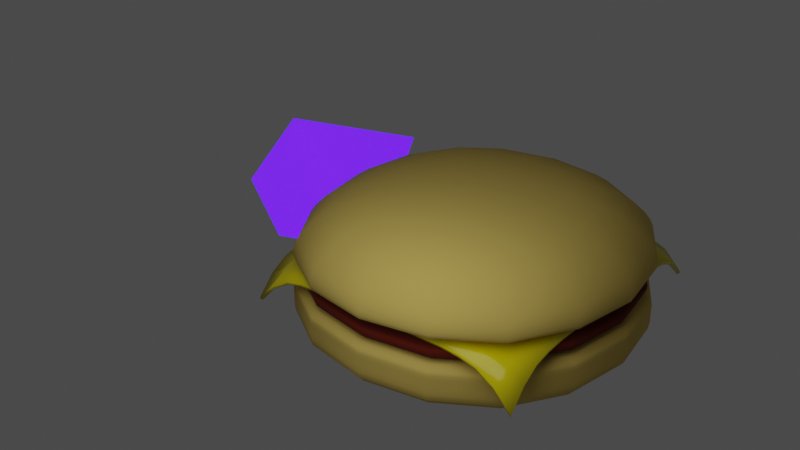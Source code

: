 # Source: burgerGem.blend  (saved by Blender 3.5.10; exported with 4.5.12 LTS)
import bpy
from mathutils import Matrix  # noqa: F401  (used for matrix-valued properties, if any)

bpy.ops.wm.read_factory_settings(use_empty=True)
scene = bpy.context.scene
scene.name = 'Scene'

# ---- collections
col_collection = bpy.data.collections.new('Collection'); scene.collection.children.link(col_collection)

# ---- materials (node trees are filled in below, after node groups)
mat_material_001 = bpy.data.materials.new('Material.001')
mat_material_001.use_transparent_shadow = False
mat_bunmaterial = bpy.data.materials.new('bunMaterial')
mat_bunmaterial.use_transparent_shadow = False
mat_meatmaterial = bpy.data.materials.new('MeatMaterial')
mat_meatmaterial.use_transparent_shadow = False
mat_material_002 = bpy.data.materials.new('Material.002')
mat_material_002.use_transparent_shadow = False

# ---- material node trees
mat_material_001.use_nodes = True; mat_material_001.node_tree.nodes.clear()
_N = mat_material_001.node_tree.nodes; _L = mat_material_001.node_tree.links
n0 = _N.new('ShaderNodeOutputMaterial'); n0.name = 'Material Output'; n0.location = (300, 300)
n1 = _N.new('ShaderNodeBsdfPrincipled'); n1.name = 'Principled BSDF'; n1.location = (10, 300)
n1.distribution = 'GGX'
n1.subsurface_method = 'RANDOM_WALK_SKIN'
n1.inputs[0].default_value = (0.315, 0.0007649, 0.4871, 1.0)
n1.inputs[1].default_value = 0.2047
n1.inputs[3].default_value = 2.75
n1.inputs[4].default_value = 0.4331
n1.inputs[8].default_value = 1.0
n1.inputs[9].default_value = (9.7, 46.8, 8.1)
n1.inputs[10].default_value = 0.3937
n1.inputs[14].default_value = (0.4552, 0.2053, 0.5921, 1.0)
n1.inputs[15].default_value = 0.2756
n1.inputs[16].default_value = 0.4882
n1.inputs[24].default_value = 0.06142
n1.inputs[27].default_value = (0.003454, 0.0, 0.06071, 1.0)
n1.inputs[28].default_value = 52.6
_L.new(n1.outputs[0], n0.inputs[0])
n0.is_active_output = True
mat_bunmaterial.use_nodes = True; mat_bunmaterial.node_tree.nodes.clear()
_N = mat_bunmaterial.node_tree.nodes; _L = mat_bunmaterial.node_tree.links
n0 = _N.new('ShaderNodeBsdfPrincipled'); n0.name = 'Principled BSDF'; n0.location = (10, 300)
n0.distribution = 'GGX'
n0.subsurface_method = 'RANDOM_WALK_SKIN'
n0.inputs[0].default_value = (0.6738, 0.493, 0.1145, 1.0)
n0.inputs[2].default_value = 1.0
n0.inputs[3].default_value = 1.45
n0.inputs[27].default_value = (0.0, 0.0, 0.0, 1.0)
n0.inputs[28].default_value = 1.0
n1 = _N.new('ShaderNodeOutputMaterial'); n1.name = 'Material Output'; n1.location = (300, 300)
_L.new(n0.outputs[0], n1.inputs[0])
n1.is_active_output = True
mat_meatmaterial.use_nodes = True; mat_meatmaterial.node_tree.nodes.clear()
_N = mat_meatmaterial.node_tree.nodes; _L = mat_meatmaterial.node_tree.links
n0 = _N.new('ShaderNodeBsdfPrincipled'); n0.name = 'Principled BSDF'; n0.location = (10, 300)
n0.distribution = 'GGX'
n0.subsurface_method = 'RANDOM_WALK_SKIN'
n0.inputs[0].default_value = (0.1329, 0.008643, 0.0, 1.0)
n0.inputs[2].default_value = 1.0
n0.inputs[3].default_value = 1.45
n0.inputs[27].default_value = (0.0, 0.0, 0.0, 1.0)
n0.inputs[28].default_value = 1.0
n1 = _N.new('ShaderNodeOutputMaterial'); n1.name = 'Material Output'; n1.location = (300, 300)
_L.new(n0.outputs[0], n1.inputs[0])
n1.is_active_output = True
mat_material_002.use_nodes = True; mat_material_002.node_tree.nodes.clear()
_N = mat_material_002.node_tree.nodes; _L = mat_material_002.node_tree.links
n0 = _N.new('ShaderNodeBsdfPrincipled'); n0.name = 'Principled BSDF'; n0.location = (10, 300)
n0.distribution = 'GGX'
n0.subsurface_method = 'RANDOM_WALK_SKIN'
n0.inputs[0].default_value = (0.8, 0.6701, 0.0, 1.0)
n0.inputs[2].default_value = 0.1693
n0.inputs[3].default_value = 1.45
n0.inputs[27].default_value = (0.0, 0.0, 0.0, 1.0)
n0.inputs[28].default_value = 1.0
n1 = _N.new('ShaderNodeOutputMaterial'); n1.name = 'Material Output'; n1.location = (300, 300)
_L.new(n0.outputs[0], n1.inputs[0])
n1.is_active_output = True

# ---- world
world_world = bpy.data.worlds.new('World'); scene.world = world_world
world_world.use_nodes = True; world_world.node_tree.nodes.clear()
_N = world_world.node_tree.nodes; _L = world_world.node_tree.links
n0 = _N.new('ShaderNodeOutputWorld'); n0.name = 'World Output'; n0.location = (300, 300)
n1 = _N.new('ShaderNodeBackground'); n1.name = 'Background'; n1.location = (10, 300)
n1.inputs[0].default_value = (0.05088, 0.05088, 0.05088, 1.0)
n1.inputs[1].default_value = 1.1
_L.new(n1.outputs[0], n0.inputs[0])
n0.is_active_output = True
world_world.color = (0.05088, 0.05088, 0.05088)
world_world.use_sun_shadow = False
world_world.sun_shadow_jitter_overblur = 0.0

# ---- lights
light_point = bpy.data.lights.new('Point', 'POINT')
light_point.transmission_factor = 0.0
light_point.energy = 552.9
light_point.shadow_soft_size = 3.13
light_point.shadow_maximum_resolution = 0.006
light_point.use_absolute_resolution = True

# ---- meshes
me_cube_001 = bpy.data.meshes.new('Cube.001')
me_cube_001.from_pydata([(0.05082, -1.001, 0.02215), (-0.3336, -2.683, 1.862), (-0.6238, 0.6193, -0.6016), (-1.199, 0.9313, 1.699), (1.0, -1.0, -1.0), (1.695, -1.312, 1.97), (1.0, 1.0, -1.0), (0.1997, 0.6286, 2.902)], [], [(0, 1, 3, 2), (2, 3, 7, 6), (6, 7, 5, 4), (4, 5, 1, 0), (2, 6, 4, 0), (7, 3, 1, 5)])
_uv = me_cube_001.uv_layers.new(name='UVMap')
_uv.uv.foreach_set('vector', [0.3186, -0.0125, 0.625, 0.0, 0.625, 0.25, 0.375, 0.25, 0.375, 0.25, 0.625, 0.25, 0.625, 0.5, 0.375, 0.5, 0.375, 0.5, 0.625, 0.5, 0.625, 0.75, 0.375, 0.75, 0.375, 0.75, 0.625, 0.75, 0.625, 1.0, 0.375, 0.9526, 0.125, 0.5, 0.375, 0.5, 0.375, 0.75, 0.1724, 0.75, 0.625, 0.5, 0.875, 0.5, 0.875, 0.75, 0.625, 0.75])
me_cube_001.materials.append(mat_material_001)
me_cube_001.update()
me_cube_002 = bpy.data.meshes.new('Cube.002')
me_cube_002.from_pydata([(-3.304, -3.304, -0.03368), (-3.304, -3.304, 1.098), (-3.304, 3.304, -0.03368), (-3.304, 3.304, 1.098), (3.304, -3.304, -0.03368), (3.304, -3.304, 1.098), (3.304, 3.304, -0.03368), (3.304, 3.304, 1.098), (-3.304, -3.304, 0.8819), (-3.304, 3.304, 0.8819), (3.304, 3.304, 0.8819), (3.304, -3.304, 0.8819), (-3.304, 3.304, 0.5644), (3.304, 3.304, 0.5644), (3.304, -3.304, 0.5644), (-3.304, -3.304, 0.5644)], [], [(8, 1, 3, 9), (9, 3, 7, 10), (10, 7, 5, 11), (11, 5, 1, 8), (2, 6, 4, 0), (7, 3, 1, 5), (14, 11, 8, 15), (13, 10, 11, 14), (12, 9, 10, 13), (15, 8, 9, 12), (0, 15, 12, 2), (2, 12, 13, 6), (6, 13, 14, 4), (4, 14, 15, 0)])
me_cube_002.polygons.foreach_set('use_smooth', [True] * 14)
_uv = me_cube_002.uv_layers.new(name='UVMap')
_uv.uv.foreach_set('vector', [0.5922, 0.0, 0.625, 0.0, 0.625, 0.25, 0.5922, 0.25, 0.5922, 0.25, 0.625, 0.25, 0.625, 0.5, 0.5922, 0.5, 0.5922, 0.5, 0.625, 0.5, 0.625, 0.75, 0.5922, 0.75, 0.5922, 0.75, 0.625, 0.75, 0.625, 1.0, 0.5922, 1.0, 0.125, 0.5, 0.375, 0.5, 0.375, 0.75, 0.125, 0.75, 0.625, 0.5, 0.875, 0.5, 0.875, 0.75, 0.625, 0.75, 0.4657, 0.75, 0.5922, 0.75, 0.5922, 1.0, 0.4657, 1.0, 0.4657, 0.5, 0.5922, 0.5, 0.5922, 0.75, 0.4657, 0.75, 0.4657, 0.25, 0.5922, 0.25, 0.5922, 0.5, 0.4657, 0.5, 0.4657, 0.0, 0.5922, 0.0, 0.5922, 0.25, 0.4657, 0.25, 0.375, 0.0, 0.4657, 0.0, 0.4657, 0.25, 0.375, 0.25, 0.375, 0.25, 0.4657, 0.25, 0.4657, 0.5, 0.375, 0.5, 0.375, 0.5, 0.4657, 0.5, 0.4657, 0.75, 0.375, 0.75, 0.375, 0.75, 0.4657, 0.75, 0.4657, 1.0, 0.375, 1.0])
me_cube_002.materials.append(mat_bunmaterial)
me_cube_002.update()
me_cube_003 = bpy.data.meshes.new('Cube.003')
me_cube_003.from_pydata([(-3.366, -3.366, 0.0545), (-2.074, -2.074, 0.6857), (-3.366, 3.366, 0.0545), (-2.074, 2.074, 0.6857), (3.366, -3.366, 0.0545), (2.074, -2.074, 0.6857), (3.366, 3.366, 0.0545), (2.074, 2.074, 0.6857), (-3.304, -3.304, 0.5043), (-3.304, 3.304, 0.5043), (3.304, 3.304, 0.5043), (3.304, -3.304, 0.5043), (-3.304, 3.304, 0.578), (3.304, 3.304, 0.578), (3.304, -3.304, 0.578), (-3.304, -3.304, 0.578)], [], [(8, 1, 3, 9), (9, 3, 7, 10), (10, 7, 5, 11), (11, 5, 1, 8), (2, 6, 4, 0), (7, 3, 1, 5), (14, 11, 8, 15), (13, 10, 11, 14), (12, 9, 10, 13), (15, 8, 9, 12), (0, 15, 12, 2), (2, 12, 13, 6), (6, 13, 14, 4), (4, 14, 15, 0)])
me_cube_003.polygons.foreach_set('use_smooth', [True] * 14)
_uv = me_cube_003.uv_layers.new(name='UVMap')
_uv.uv.foreach_set('vector', [0.5922, 0.0, 0.625, 0.0, 0.625, 0.25, 0.5922, 0.25, 0.5922, 0.25, 0.625, 0.25, 0.625, 0.5, 0.5922, 0.5, 0.5922, 0.5, 0.625, 0.5, 0.625, 0.75, 0.5922, 0.75, 0.5922, 0.75, 0.625, 0.75, 0.625, 1.0, 0.5922, 1.0, 0.125, 0.5, 0.375, 0.5, 0.375, 0.75, 0.125, 0.75, 0.625, 0.5, 0.875, 0.5, 0.875, 0.75, 0.625, 0.75, 0.4657, 0.75, 0.5922, 0.75, 0.5922, 1.0, 0.4657, 1.0, 0.4657, 0.5, 0.5922, 0.5, 0.5922, 0.75, 0.4657, 0.75, 0.4657, 0.25, 0.5922, 0.25, 0.5922, 0.5, 0.4657, 0.5, 0.4657, 0.0, 0.5922, 0.0, 0.5922, 0.25, 0.4657, 0.25, 0.375, 0.0, 0.4657, 0.0, 0.4657, 0.25, 0.375, 0.25, 0.375, 0.25, 0.4657, 0.25, 0.4657, 0.5, 0.375, 0.5, 0.375, 0.5, 0.4657, 0.5, 0.4657, 0.75, 0.375, 0.75, 0.375, 0.75, 0.4657, 0.75, 0.4657, 1.0, 0.375, 1.0])
me_cube_003.materials.append(mat_meatmaterial)
me_cube_003.update()
me_plane = bpy.data.meshes.new('Plane')
me_plane.from_pydata([(-2.597, -2.597, -0.7752), (2.597, -2.597, -0.7752), (-2.597, 2.597, -0.7752), (2.597, 2.597, -0.6463), (-2.597, 2.272, -0.4226), (-2.597, 1.948, -0.2242), (-2.597, 1.623, -0.147), (-2.597, 1.299, -0.1204), (-2.597, 0.9739, -0.1202), (-2.597, 0.6493, -0.1202), (-2.597, 0.3246, -0.1202), (-2.597, 2.98e-08, -0.1202), (-2.597, -0.3246, -0.1202), (-2.597, -0.6493, -0.1202), (-2.597, -0.9739, -0.1202), (-2.597, -1.299, -0.1204), (-2.597, -1.623, -0.147), (-2.597, -1.948, -0.2242), (-2.597, -2.272, -0.4226), (-2.272, -2.597, -0.4226), (-1.948, -2.597, -0.2242), (-1.623, -2.597, -0.147), (-1.299, -2.597, -0.1204), (-0.9739, -2.597, -0.1202), (-0.6493, -2.597, -0.1202), (-0.3246, -2.597, -0.1202), (-2.98e-08, -2.597, -0.1202), (0.3246, -2.597, -0.1202), (0.6493, -2.597, -0.1202), (0.9739, -2.597, -0.1202), (1.299, -2.597, -0.1204), (1.623, -2.597, -0.147), (1.948, -2.597, -0.2242), (2.272, -2.597, -0.4226), (2.597, -2.272, -0.4226), (2.597, -1.948, -0.2242), (2.597, -1.623, -0.147), (2.597, -1.299, -0.1204), (2.597, -0.9739, -0.1202), (2.597, -0.6493, -0.1202), (2.597, -0.3246, -0.1202), (2.597, -2.98e-08, -0.1202), (2.597, 0.3246, -0.1202), (2.597, 0.6493, -0.1202), (2.597, 0.9739, -0.1202), (2.597, 1.299, -0.1202), (2.597, 1.623, -0.1286), (2.597, 1.948, -0.1679), (2.597, 2.272, -0.3011), (2.272, 2.597, -0.3011), (1.948, 2.597, -0.1679), (1.623, 2.597, -0.1286), (1.299, 2.597, -0.1202), (0.9739, 2.597, -0.1202), (0.6493, 2.597, -0.1202), (0.3246, 2.597, -0.1202), (2.98e-08, 2.597, -0.1202), (-0.3246, 2.597, -0.1202), (-0.6493, 2.597, -0.1202), (-0.9739, 2.597, -0.1202), (-1.299, 2.597, -0.1204), (-1.623, 2.597, -0.147), (-1.948, 2.597, -0.2242), (-2.272, 2.597, -0.4226), (-2.272, -2.272, -0.2442), (-2.272, -1.948, -0.122), (-2.272, -1.623, -0.06382), (-2.272, -1.299, -0.0443), (-2.272, -0.9739, -0.0443), (-2.272, -0.6493, -0.0443), (-2.272, -0.3246, -0.0443), (-2.272, -2.98e-08, -0.0443), (-2.272, 0.3246, -0.0443), (-2.272, 0.6493, -0.0443), (-2.272, 0.9739, -0.0443), (-2.272, 1.299, -0.0443), (-2.272, 1.623, -0.06382), (-2.272, 1.948, -0.122), (-2.272, 2.272, -0.2442), (-1.948, -2.272, -0.122), (-1.948, -1.948, -0.04121), (-1.948, -1.623, -0.01093), (-1.948, -1.299, -0.005523), (-1.948, -0.9739, -0.005523), (-1.948, -0.6493, -0.005523), (-1.948, -0.3246, -0.005523), (-1.948, -2.98e-08, -0.005523), (-1.948, 0.3246, -0.005523), (-1.948, 0.6493, -0.005523), (-1.948, 0.9739, -0.005523), (-1.948, 1.299, -0.005523), (-1.948, 1.623, -0.01093), (-1.948, 1.948, -0.04121), (-1.948, 2.272, -0.122), (-1.623, -2.272, -0.06382), (-1.623, -1.948, -0.01093), (-1.623, -1.623, 0.0), (-1.623, -1.299, 0.0), (-1.623, -0.9739, 0.0), (-1.623, -0.6493, 0.0), (-1.623, -0.3246, 0.0), (-1.623, -2.98e-08, 0.0), (-1.623, 0.3246, 0.0), (-1.623, 0.6493, 0.0), (-1.623, 0.9739, 0.0), (-1.623, 1.299, 0.0), (-1.623, 1.623, 0.0), (-1.623, 1.948, -0.01093), (-1.623, 2.272, -0.06382), (-1.299, -2.272, -0.0443), (-1.299, -1.948, -0.005523), (-1.299, -1.623, 0.0), (-1.299, -1.299, 0.0), (-1.299, -0.9739, 0.0), (-1.299, -0.6493, 0.0), (-1.299, -0.3246, 0.0), (-1.299, -2.98e-08, 0.0), (-1.299, 0.3246, 0.0), (-1.299, 0.6493, 0.0), (-1.299, 0.9739, 0.0), (-1.299, 1.299, 0.0), (-1.299, 1.623, 0.0), (-1.299, 1.948, -0.005523), (-1.299, 2.272, -0.0443), (-0.9739, -2.272, -0.0443), (-0.9739, -1.948, -0.005523), (-0.9739, -1.623, 0.0), (-0.9739, -1.299, 0.0), (-0.9739, -0.9739, 0.0), (-0.9739, -0.6493, 0.0), (-0.9739, -0.3246, 0.0), (-0.9739, -2.98e-08, 0.0), (-0.9739, 0.3246, 0.0), (-0.9739, 0.6493, 0.0), (-0.9739, 0.9739, 0.0), (-0.9739, 1.299, 0.0), (-0.9739, 1.623, 0.0), (-0.9739, 1.948, -0.005523), (-0.9739, 2.272, -0.0443), (-0.6493, -2.272, -0.0443), (-0.6493, -1.948, -0.005523), (-0.6493, -1.623, 0.0), (-0.6493, -1.299, 0.0), (-0.6493, -0.9739, 0.0), (-0.6493, -0.6493, 0.0), (-0.6493, -0.3246, 0.0), (-0.6493, -2.98e-08, 0.0), (-0.6493, 0.3246, 0.0), (-0.6493, 0.6493, 0.0), (-0.6493, 0.9739, 0.0), (-0.6493, 1.299, 0.0), (-0.6493, 1.623, 0.0), (-0.6493, 1.948, -0.005523), (-0.6493, 2.272, -0.0443), (-0.3246, -2.272, -0.0443), (-0.3246, -1.948, -0.005523), (-0.3246, -1.623, 0.0), (-0.3246, -1.299, 0.0), (-0.3246, -0.9739, 0.0), (-0.3246, -0.6493, 0.0), (-0.3246, -0.3246, 0.0), (-0.3246, -2.98e-08, 0.0), (-0.3246, 0.3246, 0.0), (-0.3246, 0.6493, 0.0), (-0.3246, 0.9739, 0.0), (-0.3246, 1.299, 0.0), (-0.3246, 1.623, 0.0), (-0.3246, 1.948, -0.005523), (-0.3246, 2.272, -0.0443), (-2.608e-08, -2.272, -0.0443), (-2.235e-08, -1.948, -0.005523), (-1.863e-08, -1.623, 0.0), (-1.49e-08, -1.299, 0.0), (-1.118e-08, -0.9739, 0.0), (-7.451e-09, -0.6493, 0.0), (-3.725e-09, -0.3246, 0.0), (0.0, -2.98e-08, 0.0), (3.725e-09, 0.3246, 0.0), (7.451e-09, 0.6493, 0.0), (1.118e-08, 0.9739, 0.0), (1.49e-08, 1.299, 0.0), (1.863e-08, 1.623, 0.0), (2.235e-08, 1.948, -0.005523), (2.608e-08, 2.272, -0.0443), (0.3246, -2.272, -0.0443), (0.3246, -1.948, -0.005523), (0.3246, -1.623, 0.0), (0.3246, -1.299, 0.0), (0.3246, -0.9739, 0.0), (0.3246, -0.6493, 0.0), (0.3246, -0.3246, 0.0), (0.3246, -2.98e-08, 0.0), (0.3246, 0.3246, 0.0), (0.3246, 0.6493, 0.0), (0.3246, 0.9739, 0.0), (0.3246, 1.299, 0.0), (0.3246, 1.623, 0.0), (0.3246, 1.948, -0.005523), (0.3246, 2.272, -0.0443), (0.6493, -2.272, -0.0443), (0.6493, -1.948, -0.005523), (0.6493, -1.623, 0.0), (0.6493, -1.299, 0.0), (0.6493, -0.9739, 0.0), (0.6493, -0.6493, 0.0), (0.6493, -0.3246, 0.0), (0.6493, -2.98e-08, 0.0), (0.6493, 0.3246, 0.0), (0.6493, 0.6493, 0.0), (0.6493, 0.9739, 0.0), (0.6493, 1.299, 0.0), (0.6493, 1.623, 0.0), (0.6493, 1.948, -0.005523), (0.6493, 2.272, -0.0443), (0.9739, -2.272, -0.0443), (0.9739, -1.948, -0.005523), (0.9739, -1.623, 0.0), (0.9739, -1.299, 0.0), (0.9739, -0.9739, 0.0), (0.9739, -0.6493, 0.0), (0.9739, -0.3246, 0.0), (0.9739, -2.98e-08, 0.0), (0.9739, 0.3246, 0.0), (0.9739, 0.6493, 0.0), (0.9739, 0.9739, 0.0), (0.9739, 1.299, 0.0), (0.9739, 1.623, 0.0), (0.9739, 1.948, -0.005523), (0.9739, 2.272, -0.0443), (1.299, -2.272, -0.0443), (1.299, -1.948, -0.005523), (1.299, -1.623, 0.0), (1.299, -1.299, 0.0), (1.299, -0.9739, 0.0), (1.299, -0.6493, 0.0), (1.299, -0.3246, 0.0), (1.299, -2.98e-08, 0.0), (1.299, 0.3246, 0.0), (1.299, 0.6493, 0.0), (1.299, 0.9739, 0.0), (1.299, 1.299, 0.0), (1.299, 1.623, 0.0), (1.299, 1.948, -0.005523), (1.299, 2.272, -0.0443), (1.623, -2.272, -0.06382), (1.623, -1.948, -0.01093), (1.623, -1.623, 0.0), (1.623, -1.299, 0.0), (1.623, -0.9739, 0.0), (1.623, -0.6493, 0.0), (1.623, -0.3246, 0.0), (1.623, -2.98e-08, 0.0), (1.623, 0.3246, 0.0), (1.623, 0.6493, 0.0), (1.623, 0.9739, 0.0), (1.623, 1.299, 0.0), (1.623, 1.623, 0.0), (1.623, 1.948, -0.005758), (1.623, 2.272, -0.04941), (1.948, -2.272, -0.122), (1.948, -1.948, -0.04121), (1.948, -1.623, -0.01093), (1.948, -1.299, -0.005523), (1.948, -0.9739, -0.005523), (1.948, -0.6493, -0.005523), (1.948, -0.3246, -0.005523), (1.948, -2.98e-08, -0.005523), (1.948, 0.3246, -0.005523), (1.948, 0.6493, -0.005523), (1.948, 0.9739, -0.005523), (1.948, 1.299, -0.005523), (1.948, 1.623, -0.005758), (1.948, 1.948, -0.0184), (1.948, 2.272, -0.07987), (2.272, -2.272, -0.2442), (2.272, -1.948, -0.122), (2.272, -1.623, -0.06382), (2.272, -1.299, -0.0443), (2.272, -0.9739, -0.0443), (2.272, -0.6493, -0.0443), (2.272, -0.3246, -0.0443), (2.272, -2.98e-08, -0.0443), (2.272, 0.3246, -0.0443), (2.272, 0.6493, -0.0443), (2.272, 0.9739, -0.0443), (2.272, 1.299, -0.0443), (2.272, 1.623, -0.04941), (2.272, 1.948, -0.07987), (2.272, 2.272, -0.1441)], [], [(288, 48, 3, 49), (4, 78, 63, 2), (78, 93, 62, 63), (93, 108, 61, 62), (108, 123, 60, 61), (123, 138, 59, 60), (138, 153, 58, 59), (153, 168, 57, 58), (168, 183, 56, 57), (183, 198, 55, 56), (198, 213, 54, 55), (213, 228, 53, 54), (228, 243, 52, 53), (243, 258, 51, 52), (258, 273, 50, 51), (273, 288, 49, 50), (0, 19, 64, 18), (18, 64, 65, 17), (17, 65, 66, 16), (16, 66, 67, 15), (15, 67, 68, 14), (14, 68, 69, 13), (13, 69, 70, 12), (12, 70, 71, 11), (11, 71, 72, 10), (10, 72, 73, 9), (9, 73, 74, 8), (8, 74, 75, 7), (7, 75, 76, 6), (6, 76, 77, 5), (5, 77, 78, 4), (19, 20, 79, 64), (64, 79, 80, 65), (65, 80, 81, 66), (66, 81, 82, 67), (67, 82, 83, 68), (68, 83, 84, 69), (69, 84, 85, 70), (70, 85, 86, 71), (71, 86, 87, 72), (72, 87, 88, 73), (73, 88, 89, 74), (74, 89, 90, 75), (75, 90, 91, 76), (76, 91, 92, 77), (77, 92, 93, 78), (20, 21, 94, 79), (79, 94, 95, 80), (80, 95, 96, 81), (81, 96, 97, 82), (82, 97, 98, 83), (83, 98, 99, 84), (84, 99, 100, 85), (85, 100, 101, 86), (86, 101, 102, 87), (87, 102, 103, 88), (88, 103, 104, 89), (89, 104, 105, 90), (90, 105, 106, 91), (91, 106, 107, 92), (92, 107, 108, 93), (21, 22, 109, 94), (94, 109, 110, 95), (95, 110, 111, 96), (96, 111, 112, 97), (97, 112, 113, 98), (98, 113, 114, 99), (99, 114, 115, 100), (100, 115, 116, 101), (101, 116, 117, 102), (102, 117, 118, 103), (103, 118, 119, 104), (104, 119, 120, 105), (105, 120, 121, 106), (106, 121, 122, 107), (107, 122, 123, 108), (22, 23, 124, 109), (109, 124, 125, 110), (110, 125, 126, 111), (111, 126, 127, 112), (112, 127, 128, 113), (113, 128, 129, 114), (114, 129, 130, 115), (115, 130, 131, 116), (116, 131, 132, 117), (117, 132, 133, 118), (118, 133, 134, 119), (119, 134, 135, 120), (120, 135, 136, 121), (121, 136, 137, 122), (122, 137, 138, 123), (23, 24, 139, 124), (124, 139, 140, 125), (125, 140, 141, 126), (126, 141, 142, 127), (127, 142, 143, 128), (128, 143, 144, 129), (129, 144, 145, 130), (130, 145, 146, 131), (131, 146, 147, 132), (132, 147, 148, 133), (133, 148, 149, 134), (134, 149, 150, 135), (135, 150, 151, 136), (136, 151, 152, 137), (137, 152, 153, 138), (24, 25, 154, 139), (139, 154, 155, 140), (140, 155, 156, 141), (141, 156, 157, 142), (142, 157, 158, 143), (143, 158, 159, 144), (144, 159, 160, 145), (145, 160, 161, 146), (146, 161, 162, 147), (147, 162, 163, 148), (148, 163, 164, 149), (149, 164, 165, 150), (150, 165, 166, 151), (151, 166, 167, 152), (152, 167, 168, 153), (25, 26, 169, 154), (154, 169, 170, 155), (155, 170, 171, 156), (156, 171, 172, 157), (157, 172, 173, 158), (158, 173, 174, 159), (159, 174, 175, 160), (160, 175, 176, 161), (161, 176, 177, 162), (162, 177, 178, 163), (163, 178, 179, 164), (164, 179, 180, 165), (165, 180, 181, 166), (166, 181, 182, 167), (167, 182, 183, 168), (26, 27, 184, 169), (169, 184, 185, 170), (170, 185, 186, 171), (171, 186, 187, 172), (172, 187, 188, 173), (173, 188, 189, 174), (174, 189, 190, 175), (175, 190, 191, 176), (176, 191, 192, 177), (177, 192, 193, 178), (178, 193, 194, 179), (179, 194, 195, 180), (180, 195, 196, 181), (181, 196, 197, 182), (182, 197, 198, 183), (27, 28, 199, 184), (184, 199, 200, 185), (185, 200, 201, 186), (186, 201, 202, 187), (187, 202, 203, 188), (188, 203, 204, 189), (189, 204, 205, 190), (190, 205, 206, 191), (191, 206, 207, 192), (192, 207, 208, 193), (193, 208, 209, 194), (194, 209, 210, 195), (195, 210, 211, 196), (196, 211, 212, 197), (197, 212, 213, 198), (28, 29, 214, 199), (199, 214, 215, 200), (200, 215, 216, 201), (201, 216, 217, 202), (202, 217, 218, 203), (203, 218, 219, 204), (204, 219, 220, 205), (205, 220, 221, 206), (206, 221, 222, 207), (207, 222, 223, 208), (208, 223, 224, 209), (209, 224, 225, 210), (210, 225, 226, 211), (211, 226, 227, 212), (212, 227, 228, 213), (29, 30, 229, 214), (214, 229, 230, 215), (215, 230, 231, 216), (216, 231, 232, 217), (217, 232, 233, 218), (218, 233, 234, 219), (219, 234, 235, 220), (220, 235, 236, 221), (221, 236, 237, 222), (222, 237, 238, 223), (223, 238, 239, 224), (224, 239, 240, 225), (225, 240, 241, 226), (226, 241, 242, 227), (227, 242, 243, 228), (30, 31, 244, 229), (229, 244, 245, 230), (230, 245, 246, 231), (231, 246, 247, 232), (232, 247, 248, 233), (233, 248, 249, 234), (234, 249, 250, 235), (235, 250, 251, 236), (236, 251, 252, 237), (237, 252, 253, 238), (238, 253, 254, 239), (239, 254, 255, 240), (240, 255, 256, 241), (241, 256, 257, 242), (242, 257, 258, 243), (31, 32, 259, 244), (244, 259, 260, 245), (245, 260, 261, 246), (246, 261, 262, 247), (247, 262, 263, 248), (248, 263, 264, 249), (249, 264, 265, 250), (250, 265, 266, 251), (251, 266, 267, 252), (252, 267, 268, 253), (253, 268, 269, 254), (254, 269, 270, 255), (255, 270, 271, 256), (256, 271, 272, 257), (257, 272, 273, 258), (32, 33, 274, 259), (259, 274, 275, 260), (260, 275, 276, 261), (261, 276, 277, 262), (262, 277, 278, 263), (263, 278, 279, 264), (264, 279, 280, 265), (265, 280, 281, 266), (266, 281, 282, 267), (267, 282, 283, 268), (268, 283, 284, 269), (269, 284, 285, 270), (270, 285, 286, 271), (271, 286, 287, 272), (272, 287, 288, 273), (33, 1, 34, 274), (274, 34, 35, 275), (275, 35, 36, 276), (276, 36, 37, 277), (277, 37, 38, 278), (278, 38, 39, 279), (279, 39, 40, 280), (280, 40, 41, 281), (281, 41, 42, 282), (282, 42, 43, 283), (283, 43, 44, 284), (284, 44, 45, 285), (285, 45, 46, 286), (286, 46, 47, 287), (287, 47, 48, 288)])
me_plane.polygons.foreach_set('use_smooth', [True] * 256)
_uv = me_plane.uv_layers.new(name='UVMap')
_uv.uv.foreach_set('vector', [0.9375, 0.9375, 1.0, 0.9375, 1.0, 1.0, 0.9375, 1.0, 0.0, 0.9375, 0.0625, 0.9375, 0.0625, 1.0, 0.0, 1.0, 0.0625, 0.9375, 0.125, 0.9375, 0.125, 1.0, 0.0625, 1.0, 0.125, 0.9375, 0.1875, 0.9375, 0.1875, 1.0, 0.125, 1.0, 0.1875, 0.9375, 0.25, 0.9375, 0.25, 1.0, 0.1875, 1.0, 0.25, 0.9375, 0.3125, 0.9375, 0.3125, 1.0, 0.25, 1.0, 0.3125, 0.9375, 0.375, 0.9375, 0.375, 1.0, 0.3125, 1.0, 0.375, 0.9375, 0.4375, 0.9375, 0.4375, 1.0, 0.375, 1.0, 0.4375, 0.9375, 0.5, 0.9375, 0.5, 1.0, 0.4375, 1.0, 0.5, 0.9375, 0.5625, 0.9375, 0.5625, 1.0, 0.5, 1.0, 0.5625, 0.9375, 0.625, 0.9375, 0.625, 1.0, 0.5625, 1.0, 0.625, 0.9375, 0.6875, 0.9375, 0.6875, 1.0, 0.625, 1.0, 0.6875, 0.9375, 0.75, 0.9375, 0.75, 1.0, 0.6875, 1.0, 0.75, 0.9375, 0.8125, 0.9375, 0.8125, 1.0, 0.75, 1.0, 0.8125, 0.9375, 0.875, 0.9375, 0.875, 1.0, 0.8125, 1.0, 0.875, 0.9375, 0.9375, 0.9375, 0.9375, 1.0, 0.875, 1.0, 0.0, 0.0, 0.0625, 0.0, 0.0625, 0.0625, 0.0, 0.0625, 0.0, 0.0625, 0.0625, 0.0625, 0.0625, 0.125, 0.0, 0.125, 0.0, 0.125, 0.0625, 0.125, 0.0625, 0.1875, 0.0, 0.1875, 0.0, 0.1875, 0.0625, 0.1875, 0.0625, 0.25, 0.0, 0.25, 0.0, 0.25, 0.0625, 0.25, 0.0625, 0.3125, 0.0, 0.3125, 0.0, 0.3125, 0.0625, 0.3125, 0.0625, 0.375, 0.0, 0.375, 0.0, 0.375, 0.0625, 0.375, 0.0625, 0.4375, 0.0, 0.4375, 0.0, 0.4375, 0.0625, 0.4375, 0.0625, 0.5, 0.0, 0.5, 0.0, 0.5, 0.0625, 0.5, 0.0625, 0.5625, 0.0, 0.5625, 0.0, 0.5625, 0.0625, 0.5625, 0.0625, 0.625, 0.0, 0.625, 0.0, 0.625, 0.0625, 0.625, 0.0625, 0.6875, 0.0, 0.6875, 0.0, 0.6875, 0.0625, 0.6875, 0.0625, 0.75, 0.0, 0.75, 0.0, 0.75, 0.0625, 0.75, 0.0625, 0.8125, 0.0, 0.8125, 0.0, 0.8125, 0.0625, 0.8125, 0.0625, 0.875, 0.0, 0.875, 0.0, 0.875, 0.0625, 0.875, 0.0625, 0.9375, 0.0, 0.9375, 0.0625, 0.0, 0.125, 0.0, 0.125, 0.0625, 0.0625, 0.0625, 0.0625, 0.0625, 0.125, 0.0625, 0.125, 0.125, 0.0625, 0.125, 0.0625, 0.125, 0.125, 0.125, 0.125, 0.1875, 0.0625, 0.1875, 0.0625, 0.1875, 0.125, 0.1875, 0.125, 0.25, 0.0625, 0.25, 0.0625, 0.25, 0.125, 0.25, 0.125, 0.3125, 0.0625, 0.3125, 0.0625, 0.3125, 0.125, 0.3125, 0.125, 0.375, 0.0625, 0.375, 0.0625, 0.375, 0.125, 0.375, 0.125, 0.4375, 0.0625, 0.4375, 0.0625, 0.4375, 0.125, 0.4375, 0.125, 0.5, 0.0625, 0.5, 0.0625, 0.5, 0.125, 0.5, 0.125, 0.5625, 0.0625, 0.5625, 0.0625, 0.5625, 0.125, 0.5625, 0.125, 0.625, 0.0625, 0.625, 0.0625, 0.625, 0.125, 0.625, 0.125, 0.6875, 0.0625, 0.6875, 0.0625, 0.6875, 0.125, 0.6875, 0.125, 0.75, 0.0625, 0.75, 0.0625, 0.75, 0.125, 0.75, 0.125, 0.8125, 0.0625, 0.8125, 0.0625, 0.8125, 0.125, 0.8125, 0.125, 0.875, 0.0625, 0.875, 0.0625, 0.875, 0.125, 0.875, 0.125, 0.9375, 0.0625, 0.9375, 0.125, 0.0, 0.1875, 0.0, 0.1875, 0.0625, 0.125, 0.0625, 0.125, 0.0625, 0.1875, 0.0625, 0.1875, 0.125, 0.125, 0.125, 0.125, 0.125, 0.1875, 0.125, 0.1875, 0.1875, 0.125, 0.1875, 0.125, 0.1875, 0.1875, 0.1875, 0.1875, 0.25, 0.125, 0.25, 0.125, 0.25, 0.1875, 0.25, 0.1875, 0.3125, 0.125, 0.3125, 0.125, 0.3125, 0.1875, 0.3125, 0.1875, 0.375, 0.125, 0.375, 0.125, 0.375, 0.1875, 0.375, 0.1875, 0.4375, 0.125, 0.4375, 0.125, 0.4375, 0.1875, 0.4375, 0.1875, 0.5, 0.125, 0.5, 0.125, 0.5, 0.1875, 0.5, 0.1875, 0.5625, 0.125, 0.5625, 0.125, 0.5625, 0.1875, 0.5625, 0.1875, 0.625, 0.125, 0.625, 0.125, 0.625, 0.1875, 0.625, 0.1875, 0.6875, 0.125, 0.6875, 0.125, 0.6875, 0.1875, 0.6875, 0.1875, 0.75, 0.125, 0.75, 0.125, 0.75, 0.1875, 0.75, 0.1875, 0.8125, 0.125, 0.8125, 0.125, 0.8125, 0.1875, 0.8125, 0.1875, 0.875, 0.125, 0.875, 0.125, 0.875, 0.1875, 0.875, 0.1875, 0.9375, 0.125, 0.9375, 0.1875, 0.0, 0.25, 0.0, 0.25, 0.0625, 0.1875, 0.0625, 0.1875, 0.0625, 0.25, 0.0625, 0.25, 0.125, 0.1875, 0.125, 0.1875, 0.125, 0.25, 0.125, 0.25, 0.1875, 0.1875, 0.1875, 0.1875, 0.1875, 0.25, 0.1875, 0.25, 0.25, 0.1875, 0.25, 0.1875, 0.25, 0.25, 0.25, 0.25, 0.3125, 0.1875, 0.3125, 0.1875, 0.3125, 0.25, 0.3125, 0.25, 0.375, 0.1875, 0.375, 0.1875, 0.375, 0.25, 0.375, 0.25, 0.4375, 0.1875, 0.4375, 0.1875, 0.4375, 0.25, 0.4375, 0.25, 0.5, 0.1875, 0.5, 0.1875, 0.5, 0.25, 0.5, 0.25, 0.5625, 0.1875, 0.5625, 0.1875, 0.5625, 0.25, 0.5625, 0.25, 0.625, 0.1875, 0.625, 0.1875, 0.625, 0.25, 0.625, 0.25, 0.6875, 0.1875, 0.6875, 0.1875, 0.6875, 0.25, 0.6875, 0.25, 0.75, 0.1875, 0.75, 0.1875, 0.75, 0.25, 0.75, 0.25, 0.8125, 0.1875, 0.8125, 0.1875, 0.8125, 0.25, 0.8125, 0.25, 0.875, 0.1875, 0.875, 0.1875, 0.875, 0.25, 0.875, 0.25, 0.9375, 0.1875, 0.9375, 0.25, 0.0, 0.3125, 0.0, 0.3125, 0.0625, 0.25, 0.0625, 0.25, 0.0625, 0.3125, 0.0625, 0.3125, 0.125, 0.25, 0.125, 0.25, 0.125, 0.3125, 0.125, 0.3125, 0.1875, 0.25, 0.1875, 0.25, 0.1875, 0.3125, 0.1875, 0.3125, 0.25, 0.25, 0.25, 0.25, 0.25, 0.3125, 0.25, 0.3125, 0.3125, 0.25, 0.3125, 0.25, 0.3125, 0.3125, 0.3125, 0.3125, 0.375, 0.25, 0.375, 0.25, 0.375, 0.3125, 0.375, 0.3125, 0.4375, 0.25, 0.4375, 0.25, 0.4375, 0.3125, 0.4375, 0.3125, 0.5, 0.25, 0.5, 0.25, 0.5, 0.3125, 0.5, 0.3125, 0.5625, 0.25, 0.5625, 0.25, 0.5625, 0.3125, 0.5625, 0.3125, 0.625, 0.25, 0.625, 0.25, 0.625, 0.3125, 0.625, 0.3125, 0.6875, 0.25, 0.6875, 0.25, 0.6875, 0.3125, 0.6875, 0.3125, 0.75, 0.25, 0.75, 0.25, 0.75, 0.3125, 0.75, 0.3125, 0.8125, 0.25, 0.8125, 0.25, 0.8125, 0.3125, 0.8125, 0.3125, 0.875, 0.25, 0.875, 0.25, 0.875, 0.3125, 0.875, 0.3125, 0.9375, 0.25, 0.9375, 0.3125, 0.0, 0.375, 0.0, 0.375, 0.0625, 0.3125, 0.0625, 0.3125, 0.0625, 0.375, 0.0625, 0.375, 0.125, 0.3125, 0.125, 0.3125, 0.125, 0.375, 0.125, 0.375, 0.1875, 0.3125, 0.1875, 0.3125, 0.1875, 0.375, 0.1875, 0.375, 0.25, 0.3125, 0.25, 0.3125, 0.25, 0.375, 0.25, 0.375, 0.3125, 0.3125, 0.3125, 0.3125, 0.3125, 0.375, 0.3125, 0.375, 0.375, 0.3125, 0.375, 0.3125, 0.375, 0.375, 0.375, 0.375, 0.4375, 0.3125, 0.4375, 0.3125, 0.4375, 0.375, 0.4375, 0.375, 0.5, 0.3125, 0.5, 0.3125, 0.5, 0.375, 0.5, 0.375, 0.5625, 0.3125, 0.5625, 0.3125, 0.5625, 0.375, 0.5625, 0.375, 0.625, 0.3125, 0.625, 0.3125, 0.625, 0.375, 0.625, 0.375, 0.6875, 0.3125, 0.6875, 0.3125, 0.6875, 0.375, 0.6875, 0.375, 0.75, 0.3125, 0.75, 0.3125, 0.75, 0.375, 0.75, 0.375, 0.8125, 0.3125, 0.8125, 0.3125, 0.8125, 0.375, 0.8125, 0.375, 0.875, 0.3125, 0.875, 0.3125, 0.875, 0.375, 0.875, 0.375, 0.9375, 0.3125, 0.9375, 0.375, 0.0, 0.4375, 0.0, 0.4375, 0.0625, 0.375, 0.0625, 0.375, 0.0625, 0.4375, 0.0625, 0.4375, 0.125, 0.375, 0.125, 0.375, 0.125, 0.4375, 0.125, 0.4375, 0.1875, 0.375, 0.1875, 0.375, 0.1875, 0.4375, 0.1875, 0.4375, 0.25, 0.375, 0.25, 0.375, 0.25, 0.4375, 0.25, 0.4375, 0.3125, 0.375, 0.3125, 0.375, 0.3125, 0.4375, 0.3125, 0.4375, 0.375, 0.375, 0.375, 0.375, 0.375, 0.4375, 0.375, 0.4375, 0.4375, 0.375, 0.4375, 0.375, 0.4375, 0.4375, 0.4375, 0.4375, 0.5, 0.375, 0.5, 0.375, 0.5, 0.4375, 0.5, 0.4375, 0.5625, 0.375, 0.5625, 0.375, 0.5625, 0.4375, 0.5625, 0.4375, 0.625, 0.375, 0.625, 0.375, 0.625, 0.4375, 0.625, 0.4375, 0.6875, 0.375, 0.6875, 0.375, 0.6875, 0.4375, 0.6875, 0.4375, 0.75, 0.375, 0.75, 0.375, 0.75, 0.4375, 0.75, 0.4375, 0.8125, 0.375, 0.8125, 0.375, 0.8125, 0.4375, 0.8125, 0.4375, 0.875, 0.375, 0.875, 0.375, 0.875, 0.4375, 0.875, 0.4375, 0.9375, 0.375, 0.9375, 0.4375, 0.0, 0.5, 0.0, 0.5, 0.0625, 0.4375, 0.0625, 0.4375, 0.0625, 0.5, 0.0625, 0.5, 0.125, 0.4375, 0.125, 0.4375, 0.125, 0.5, 0.125, 0.5, 0.1875, 0.4375, 0.1875, 0.4375, 0.1875, 0.5, 0.1875, 0.5, 0.25, 0.4375, 0.25, 0.4375, 0.25, 0.5, 0.25, 0.5, 0.3125, 0.4375, 0.3125, 0.4375, 0.3125, 0.5, 0.3125, 0.5, 0.375, 0.4375, 0.375, 0.4375, 0.375, 0.5, 0.375, 0.5, 0.4375, 0.4375, 0.4375, 0.4375, 0.4375, 0.5, 0.4375, 0.5, 0.5, 0.4375, 0.5, 0.4375, 0.5, 0.5, 0.5, 0.5, 0.5625, 0.4375, 0.5625, 0.4375, 0.5625, 0.5, 0.5625, 0.5, 0.625, 0.4375, 0.625, 0.4375, 0.625, 0.5, 0.625, 0.5, 0.6875, 0.4375, 0.6875, 0.4375, 0.6875, 0.5, 0.6875, 0.5, 0.75, 0.4375, 0.75, 0.4375, 0.75, 0.5, 0.75, 0.5, 0.8125, 0.4375, 0.8125, 0.4375, 0.8125, 0.5, 0.8125, 0.5, 0.875, 0.4375, 0.875, 0.4375, 0.875, 0.5, 0.875, 0.5, 0.9375, 0.4375, 0.9375, 0.5, 0.0, 0.5625, 0.0, 0.5625, 0.0625, 0.5, 0.0625, 0.5, 0.0625, 0.5625, 0.0625, 0.5625, 0.125, 0.5, 0.125, 0.5, 0.125, 0.5625, 0.125, 0.5625, 0.1875, 0.5, 0.1875, 0.5, 0.1875, 0.5625, 0.1875, 0.5625, 0.25, 0.5, 0.25, 0.5, 0.25, 0.5625, 0.25, 0.5625, 0.3125, 0.5, 0.3125, 0.5, 0.3125, 0.5625, 0.3125, 0.5625, 0.375, 0.5, 0.375, 0.5, 0.375, 0.5625, 0.375, 0.5625, 0.4375, 0.5, 0.4375, 0.5, 0.4375, 0.5625, 0.4375, 0.5625, 0.5, 0.5, 0.5, 0.5, 0.5, 0.5625, 0.5, 0.5625, 0.5625, 0.5, 0.5625, 0.5, 0.5625, 0.5625, 0.5625, 0.5625, 0.625, 0.5, 0.625, 0.5, 0.625, 0.5625, 0.625, 0.5625, 0.6875, 0.5, 0.6875, 0.5, 0.6875, 0.5625, 0.6875, 0.5625, 0.75, 0.5, 0.75, 0.5, 0.75, 0.5625, 0.75, 0.5625, 0.8125, 0.5, 0.8125, 0.5, 0.8125, 0.5625, 0.8125, 0.5625, 0.875, 0.5, 0.875, 0.5, 0.875, 0.5625, 0.875, 0.5625, 0.9375, 0.5, 0.9375, 0.5625, 0.0, 0.625, 0.0, 0.625, 0.0625, 0.5625, 0.0625, 0.5625, 0.0625, 0.625, 0.0625, 0.625, 0.125, 0.5625, 0.125, 0.5625, 0.125, 0.625, 0.125, 0.625, 0.1875, 0.5625, 0.1875, 0.5625, 0.1875, 0.625, 0.1875, 0.625, 0.25, 0.5625, 0.25, 0.5625, 0.25, 0.625, 0.25, 0.625, 0.3125, 0.5625, 0.3125, 0.5625, 0.3125, 0.625, 0.3125, 0.625, 0.375, 0.5625, 0.375, 0.5625, 0.375, 0.625, 0.375, 0.625, 0.4375, 0.5625, 0.4375, 0.5625, 0.4375, 0.625, 0.4375, 0.625, 0.5, 0.5625, 0.5, 0.5625, 0.5, 0.625, 0.5, 0.625, 0.5625, 0.5625, 0.5625, 0.5625, 0.5625, 0.625, 0.5625, 0.625, 0.625, 0.5625, 0.625, 0.5625, 0.625, 0.625, 0.625, 0.625, 0.6875, 0.5625, 0.6875, 0.5625, 0.6875, 0.625, 0.6875, 0.625, 0.75, 0.5625, 0.75, 0.5625, 0.75, 0.625, 0.75, 0.625, 0.8125, 0.5625, 0.8125, 0.5625, 0.8125, 0.625, 0.8125, 0.625, 0.875, 0.5625, 0.875, 0.5625, 0.875, 0.625, 0.875, 0.625, 0.9375, 0.5625, 0.9375, 0.625, 0.0, 0.6875, 0.0, 0.6875, 0.0625, 0.625, 0.0625, 0.625, 0.0625, 0.6875, 0.0625, 0.6875, 0.125, 0.625, 0.125, 0.625, 0.125, 0.6875, 0.125, 0.6875, 0.1875, 0.625, 0.1875, 0.625, 0.1875, 0.6875, 0.1875, 0.6875, 0.25, 0.625, 0.25, 0.625, 0.25, 0.6875, 0.25, 0.6875, 0.3125, 0.625, 0.3125, 0.625, 0.3125, 0.6875, 0.3125, 0.6875, 0.375, 0.625, 0.375, 0.625, 0.375, 0.6875, 0.375, 0.6875, 0.4375, 0.625, 0.4375, 0.625, 0.4375, 0.6875, 0.4375, 0.6875, 0.5, 0.625, 0.5, 0.625, 0.5, 0.6875, 0.5, 0.6875, 0.5625, 0.625, 0.5625, 0.625, 0.5625, 0.6875, 0.5625, 0.6875, 0.625, 0.625, 0.625, 0.625, 0.625, 0.6875, 0.625, 0.6875, 0.6875, 0.625, 0.6875, 0.625, 0.6875, 0.6875, 0.6875, 0.6875, 0.75, 0.625, 0.75, 0.625, 0.75, 0.6875, 0.75, 0.6875, 0.8125, 0.625, 0.8125, 0.625, 0.8125, 0.6875, 0.8125, 0.6875, 0.875, 0.625, 0.875, 0.625, 0.875, 0.6875, 0.875, 0.6875, 0.9375, 0.625, 0.9375, 0.6875, 0.0, 0.75, 0.0, 0.75, 0.0625, 0.6875, 0.0625, 0.6875, 0.0625, 0.75, 0.0625, 0.75, 0.125, 0.6875, 0.125, 0.6875, 0.125, 0.75, 0.125, 0.75, 0.1875, 0.6875, 0.1875, 0.6875, 0.1875, 0.75, 0.1875, 0.75, 0.25, 0.6875, 0.25, 0.6875, 0.25, 0.75, 0.25, 0.75, 0.3125, 0.6875, 0.3125, 0.6875, 0.3125, 0.75, 0.3125, 0.75, 0.375, 0.6875, 0.375, 0.6875, 0.375, 0.75, 0.375, 0.75, 0.4375, 0.6875, 0.4375, 0.6875, 0.4375, 0.75, 0.4375, 0.75, 0.5, 0.6875, 0.5, 0.6875, 0.5, 0.75, 0.5, 0.75, 0.5625, 0.6875, 0.5625, 0.6875, 0.5625, 0.75, 0.5625, 0.75, 0.625, 0.6875, 0.625, 0.6875, 0.625, 0.75, 0.625, 0.75, 0.6875, 0.6875, 0.6875, 0.6875, 0.6875, 0.75, 0.6875, 0.75, 0.75, 0.6875, 0.75, 0.6875, 0.75, 0.75, 0.75, 0.75, 0.8125, 0.6875, 0.8125, 0.6875, 0.8125, 0.75, 0.8125, 0.75, 0.875, 0.6875, 0.875, 0.6875, 0.875, 0.75, 0.875, 0.75, 0.9375, 0.6875, 0.9375, 0.75, 0.0, 0.8125, 0.0, 0.8125, 0.0625, 0.75, 0.0625, 0.75, 0.0625, 0.8125, 0.0625, 0.8125, 0.125, 0.75, 0.125, 0.75, 0.125, 0.8125, 0.125, 0.8125, 0.1875, 0.75, 0.1875, 0.75, 0.1875, 0.8125, 0.1875, 0.8125, 0.25, 0.75, 0.25, 0.75, 0.25, 0.8125, 0.25, 0.8125, 0.3125, 0.75, 0.3125, 0.75, 0.3125, 0.8125, 0.3125, 0.8125, 0.375, 0.75, 0.375, 0.75, 0.375, 0.8125, 0.375, 0.8125, 0.4375, 0.75, 0.4375, 0.75, 0.4375, 0.8125, 0.4375, 0.8125, 0.5, 0.75, 0.5, 0.75, 0.5, 0.8125, 0.5, 0.8125, 0.5625, 0.75, 0.5625, 0.75, 0.5625, 0.8125, 0.5625, 0.8125, 0.625, 0.75, 0.625, 0.75, 0.625, 0.8125, 0.625, 0.8125, 0.6875, 0.75, 0.6875, 0.75, 0.6875, 0.8125, 0.6875, 0.8125, 0.75, 0.75, 0.75, 0.75, 0.75, 0.8125, 0.75, 0.8125, 0.8125, 0.75, 0.8125, 0.75, 0.8125, 0.8125, 0.8125, 0.8125, 0.875, 0.75, 0.875, 0.75, 0.875, 0.8125, 0.875, 0.8125, 0.9375, 0.75, 0.9375, 0.8125, 0.0, 0.875, 0.0, 0.875, 0.0625, 0.8125, 0.0625, 0.8125, 0.0625, 0.875, 0.0625, 0.875, 0.125, 0.8125, 0.125, 0.8125, 0.125, 0.875, 0.125, 0.875, 0.1875, 0.8125, 0.1875, 0.8125, 0.1875, 0.875, 0.1875, 0.875, 0.25, 0.8125, 0.25, 0.8125, 0.25, 0.875, 0.25, 0.875, 0.3125, 0.8125, 0.3125, 0.8125, 0.3125, 0.875, 0.3125, 0.875, 0.375, 0.8125, 0.375, 0.8125, 0.375, 0.875, 0.375, 0.875, 0.4375, 0.8125, 0.4375, 0.8125, 0.4375, 0.875, 0.4375, 0.875, 0.5, 0.8125, 0.5, 0.8125, 0.5, 0.875, 0.5, 0.875, 0.5625, 0.8125, 0.5625, 0.8125, 0.5625, 0.875, 0.5625, 0.875, 0.625, 0.8125, 0.625, 0.8125, 0.625, 0.875, 0.625, 0.875, 0.6875, 0.8125, 0.6875, 0.8125, 0.6875, 0.875, 0.6875, 0.875, 0.75, 0.8125, 0.75, 0.8125, 0.75, 0.875, 0.75, 0.875, 0.8125, 0.8125, 0.8125, 0.8125, 0.8125, 0.875, 0.8125, 0.875, 0.875, 0.8125, 0.875, 0.8125, 0.875, 0.875, 0.875, 0.875, 0.9375, 0.8125, 0.9375, 0.875, 0.0, 0.9375, 0.0, 0.9375, 0.0625, 0.875, 0.0625, 0.875, 0.0625, 0.9375, 0.0625, 0.9375, 0.125, 0.875, 0.125, 0.875, 0.125, 0.9375, 0.125, 0.9375, 0.1875, 0.875, 0.1875, 0.875, 0.1875, 0.9375, 0.1875, 0.9375, 0.25, 0.875, 0.25, 0.875, 0.25, 0.9375, 0.25, 0.9375, 0.3125, 0.875, 0.3125, 0.875, 0.3125, 0.9375, 0.3125, 0.9375, 0.375, 0.875, 0.375, 0.875, 0.375, 0.9375, 0.375, 0.9375, 0.4375, 0.875, 0.4375, 0.875, 0.4375, 0.9375, 0.4375, 0.9375, 0.5, 0.875, 0.5, 0.875, 0.5, 0.9375, 0.5, 0.9375, 0.5625, 0.875, 0.5625, 0.875, 0.5625, 0.9375, 0.5625, 0.9375, 0.625, 0.875, 0.625, 0.875, 0.625, 0.9375, 0.625, 0.9375, 0.6875, 0.875, 0.6875, 0.875, 0.6875, 0.9375, 0.6875, 0.9375, 0.75, 0.875, 0.75, 0.875, 0.75, 0.9375, 0.75, 0.9375, 0.8125, 0.875, 0.8125, 0.875, 0.8125, 0.9375, 0.8125, 0.9375, 0.875, 0.875, 0.875, 0.875, 0.875, 0.9375, 0.875, 0.9375, 0.9375, 0.875, 0.9375, 0.9375, 0.0, 1.0, 0.0, 1.0, 0.0625, 0.9375, 0.0625, 0.9375, 0.0625, 1.0, 0.0625, 1.0, 0.125, 0.9375, 0.125, 0.9375, 0.125, 1.0, 0.125, 1.0, 0.1875, 0.9375, 0.1875, 0.9375, 0.1875, 1.0, 0.1875, 1.0, 0.25, 0.9375, 0.25, 0.9375, 0.25, 1.0, 0.25, 1.0, 0.3125, 0.9375, 0.3125, 0.9375, 0.3125, 1.0, 0.3125, 1.0, 0.375, 0.9375, 0.375, 0.9375, 0.375, 1.0, 0.375, 1.0, 0.4375, 0.9375, 0.4375, 0.9375, 0.4375, 1.0, 0.4375, 1.0, 0.5, 0.9375, 0.5, 0.9375, 0.5, 1.0, 0.5, 1.0, 0.5625, 0.9375, 0.5625, 0.9375, 0.5625, 1.0, 0.5625, 1.0, 0.625, 0.9375, 0.625, 0.9375, 0.625, 1.0, 0.625, 1.0, 0.6875, 0.9375, 0.6875, 0.9375, 0.6875, 1.0, 0.6875, 1.0, 0.75, 0.9375, 0.75, 0.9375, 0.75, 1.0, 0.75, 1.0, 0.8125, 0.9375, 0.8125, 0.9375, 0.8125, 1.0, 0.8125, 1.0, 0.875, 0.9375, 0.875, 0.9375, 0.875, 1.0, 0.875, 1.0, 0.9375, 0.9375, 0.9375])
me_plane.materials.append(mat_material_002)
me_plane.update()
me_cube_004 = bpy.data.meshes.new('Cube.004')
me_cube_004.from_pydata([(-2.158, -2.149, -0.3882), (-3.304, -3.304, 1.098), (-2.158, 2.149, -0.3882), (-3.304, 3.304, 1.098), (2.14, -2.149, -0.3882), (3.304, -3.304, 1.098), (2.14, 2.149, -0.3882), (3.304, 3.304, 1.098), (-3.304, -3.304, 0.8819), (-3.304, 3.304, 0.8819), (3.304, 3.304, 0.8819), (3.304, -3.304, 0.8819), (-3.304, 3.304, 0.5374), (3.303, 3.304, 0.5374), (3.303, -3.304, 0.5374), (-3.304, -3.304, 0.5374)], [], [(8, 1, 3, 9), (9, 3, 7, 10), (10, 7, 5, 11), (11, 5, 1, 8), (2, 6, 4, 0), (7, 3, 1, 5), (14, 11, 8, 15), (13, 10, 11, 14), (12, 9, 10, 13), (15, 8, 9, 12), (0, 15, 12, 2), (2, 12, 13, 6), (6, 13, 14, 4), (4, 14, 15, 0)])
me_cube_004.polygons.foreach_set('use_smooth', [True] * 14)
_uv = me_cube_004.uv_layers.new(name='UVMap')
_uv.uv.foreach_set('vector', [0.5922, 0.0, 0.625, 0.0, 0.625, 0.25, 0.5922, 0.25, 0.5922, 0.25, 0.625, 0.25, 0.625, 0.5, 0.5922, 0.5, 0.5922, 0.5, 0.625, 0.5, 0.625, 0.75, 0.5922, 0.75, 0.5922, 0.75, 0.625, 0.75, 0.625, 1.0, 0.5922, 1.0, 0.125, 0.5, 0.375, 0.5, 0.375, 0.75, 0.125, 0.75, 0.625, 0.5, 0.875, 0.5, 0.875, 0.75, 0.625, 0.75, 0.4657, 0.75, 0.5922, 0.75, 0.5922, 1.0, 0.4657, 1.0, 0.4657, 0.5, 0.5922, 0.5, 0.5922, 0.75, 0.4657, 0.75, 0.4657, 0.25, 0.5922, 0.25, 0.5922, 0.5, 0.4657, 0.5, 0.4657, 0.0, 0.5922, 0.0, 0.5922, 0.25, 0.4657, 0.25, 0.375, 0.0, 0.4657, 0.0, 0.4657, 0.25, 0.375, 0.25, 0.375, 0.25, 0.4657, 0.25, 0.4657, 0.5, 0.375, 0.5, 0.375, 0.5, 0.4657, 0.5, 0.4657, 0.75, 0.375, 0.75, 0.375, 0.75, 0.4657, 0.75, 0.4657, 1.0, 0.375, 1.0])
me_cube_004.materials.append(mat_bunmaterial)
me_cube_004.update()

# ---- objects
ob_cube = bpy.data.objects.new('Cube', me_cube_001)
ob_point = bpy.data.objects.new('Point', light_point)
ob_cube_001 = bpy.data.objects.new('Cube.001', me_cube_002)
ob_cube_002 = bpy.data.objects.new('Cube.002', me_cube_003)
ob_plane = bpy.data.objects.new('Plane', me_plane)
ob_cube_003 = bpy.data.objects.new('Cube.003', me_cube_004)

# ---- transforms, parenting, visibility, modifiers, constraints
ob_cube.location = (-4.347, 0.565, 0.6032)
ob_cube.rotation_euler = (-2.077, -3.139, 0.7086)
ob_cube.scale = (-1.174, -0.5178, 0.6642)
_vg = ob_cube.vertex_groups.new(name='Group')
ob_point.location = (1.573, -5.177, 5.357)
ob_cube_001.location = (0.0, 0.0, 0.0)
_m = ob_cube_001.modifiers.new('Subdivision', 'SUBSURF')
_m.levels = 4
ob_cube_002.location = (0.0, 0.0, 0.7357)
ob_cube_002.scale = (0.9633, 0.9633, 0.9633)
_m = ob_cube_002.modifiers.new('Subdivision', 'SUBSURF')
_m.levels = 4
ob_plane.location = (0.0, 0.0, 1.412)
_m = ob_plane.modifiers.new('Solidify', 'SOLIDIFY')
_m.thickness = 0.068
_m.offset = 0.5374
ob_cube_003.location = (0.0, 0.0, 2.414)
ob_cube_003.rotation_euler = (-0.0, -3.167, -0.0)
_m = ob_cube_003.modifiers.new('Subdivision', 'SUBSURF')
_m.levels = 4

# ---- collection membership
col_collection.objects.link(ob_cube)
col_collection.objects.link(ob_point)
col_collection.objects.link(ob_cube_001)
col_collection.objects.link(ob_cube_002)
col_collection.objects.link(ob_plane)
col_collection.objects.link(ob_cube_003)

# ---- scene / render settings (as saved in the file)
scene.frame_start = 1; scene.frame_end = 250; scene.frame_set(98)
scene.render.engine = 'BLENDER_EEVEE_NEXT'
scene.cycles.sampling_pattern = 'TABULATED_SOBOL'
scene.view_settings.view_transform = 'Filmic'
bpy.context.view_layer.update()

# ---- added for rendering (the .blend has no active camera): camera
cam_auto = bpy.data.cameras.new('AutoCamera')
cam_auto.lens = 50.0
cam_auto.sensor_width = 36.0
cam_auto.clip_end = 1000.0
ob_auto_camera = bpy.data.objects.new('AutoCamera', cam_auto)
scene.collection.objects.link(ob_auto_camera)
ob_auto_camera.location = (9.79274, -13.7442, 10.5274)
ob_auto_camera.rotation_euler = (1.09748, -7.21219e-08, 0.694738)
scene.camera = ob_auto_camera
bpy.context.view_layer.update()
